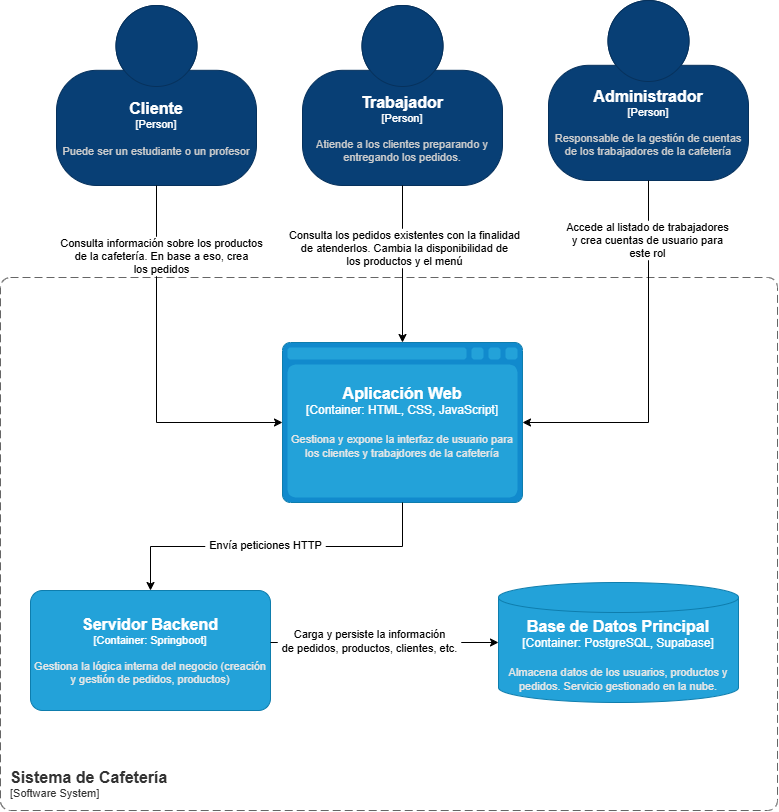

The diagram above was exported from draw.io. Its source (the exported page's mxGraphModel, read from the mxfile embedded in the PNG):
<mxGraphModel dx="1263" dy="1331" grid="0" gridSize="10" guides="1" tooltips="1" connect="1" arrows="1" fold="1" page="0" pageScale="1" pageWidth="850" pageHeight="1100" math="0" shadow="0">
  <root>
    <mxCell id="0" />
    <mxCell id="1" parent="0" />
    <object placeholders="1" c4Name="Sistema de Cafetería" c4Type="SystemScopeBoundary" c4Application="Software System" label="&lt;font style=&quot;font-size: 16px&quot;&gt;&lt;b&gt;&lt;div style=&quot;text-align: left&quot;&gt;%c4Name%&lt;/div&gt;&lt;/b&gt;&lt;/font&gt;&lt;div style=&quot;text-align: left&quot;&gt;[%c4Application%]&lt;/div&gt;" id="mgHsOAn93AOThCoA0mNG-4">
      <mxCell parent="1" style="rounded=1;fontSize=11;whiteSpace=wrap;html=1;dashed=1;arcSize=20;fillColor=none;strokeColor=#666666;fontColor=#333333;labelBackgroundColor=none;align=left;verticalAlign=bottom;labelBorderColor=none;spacingTop=0;spacing=10;dashPattern=8 4;metaEdit=1;rotatable=0;perimeter=rectanglePerimeter;noLabel=0;labelPadding=0;allowArrows=0;connectable=0;expand=0;recursiveResize=0;editable=1;pointerEvents=0;absoluteArcSize=1;points=[[0.25,0,0],[0.5,0,0],[0.75,0,0],[1,0.25,0],[1,0.5,0],[1,0.75,0],[0.75,1,0],[0.5,1,0],[0.25,1,0],[0,0.75,0],[0,0.5,0],[0,0.25,0]];" vertex="1">
        <mxGeometry height="533" width="777" x="-227" y="260" as="geometry" />
      </mxCell>
    </object>
    <object placeholders="1" c4Name="Cliente" c4Type="Person" c4Description="Puede ser un estudiante o un profesor" label="&lt;font style=&quot;font-size: 16px&quot;&gt;&lt;b&gt;%c4Name%&lt;/b&gt;&lt;/font&gt;&lt;div&gt;[%c4Type%]&lt;/div&gt;&lt;br&gt;&lt;div&gt;&lt;font style=&quot;font-size: 11px&quot;&gt;&lt;font color=&quot;#cccccc&quot;&gt;%c4Description%&lt;/font&gt;&lt;/div&gt;" id="mgHsOAn93AOThCoA0mNG-1">
      <mxCell parent="1" style="html=1;fontSize=11;dashed=0;whiteSpace=wrap;fillColor=#083F75;strokeColor=#06315C;fontColor=#ffffff;shape=mxgraph.c4.person2;align=center;metaEdit=1;points=[[0.5,0,0],[1,0.5,0],[1,0.75,0],[0.75,1,0],[0.5,1,0],[0.25,1,0],[0,0.75,0],[0,0.5,0]];resizable=0;" vertex="1">
        <mxGeometry height="180" width="200" x="-171" y="-12" as="geometry" />
      </mxCell>
    </object>
    <object placeholders="1" c4Name="Trabajador" c4Type="Person" c4Description="Atiende a los clientes preparando y entregando los pedidos." label="&lt;font style=&quot;font-size: 16px&quot;&gt;&lt;b&gt;%c4Name%&lt;/b&gt;&lt;/font&gt;&lt;div&gt;[%c4Type%]&lt;/div&gt;&lt;br&gt;&lt;div&gt;&lt;font style=&quot;font-size: 11px&quot;&gt;&lt;font color=&quot;#cccccc&quot;&gt;%c4Description%&lt;/font&gt;&lt;/div&gt;" id="mgHsOAn93AOThCoA0mNG-2">
      <mxCell parent="1" style="html=1;fontSize=11;dashed=0;whiteSpace=wrap;fillColor=#083F75;strokeColor=#06315C;fontColor=#ffffff;shape=mxgraph.c4.person2;align=center;metaEdit=1;points=[[0.5,0,0],[1,0.5,0],[1,0.75,0],[0.75,1,0],[0.5,1,0],[0.25,1,0],[0,0.75,0],[0,0.5,0]];resizable=0;" vertex="1">
        <mxGeometry height="180" width="200" x="75" y="-12" as="geometry" />
      </mxCell>
    </object>
    <object placeholders="1" c4Name="Administrador" c4Type="Person" c4Description="Responsable de la gestión de cuentas de los trabajadores de la cafetería" label="&lt;font style=&quot;font-size: 16px&quot;&gt;&lt;b&gt;%c4Name%&lt;/b&gt;&lt;/font&gt;&lt;div&gt;[%c4Type%]&lt;/div&gt;&lt;br&gt;&lt;div&gt;&lt;font style=&quot;font-size: 11px&quot;&gt;&lt;font color=&quot;#cccccc&quot;&gt;%c4Description%&lt;/font&gt;&lt;/div&gt;" id="mgHsOAn93AOThCoA0mNG-3">
      <mxCell parent="1" style="html=1;fontSize=11;dashed=0;whiteSpace=wrap;fillColor=#083F75;strokeColor=#06315C;fontColor=#ffffff;shape=mxgraph.c4.person2;align=center;metaEdit=1;points=[[0.5,0,0],[1,0.5,0],[1,0.75,0],[0.75,1,0],[0.5,1,0],[0.25,1,0],[0,0.75,0],[0,0.5,0]];resizable=0;" vertex="1">
        <mxGeometry height="180" width="200" x="321" y="-17" as="geometry" />
      </mxCell>
    </object>
    <object placeholders="1" c4Name="Base de Datos Principal" c4Type="Container" c4Technology="PostgreSQL, Supabase" c4Description="Almacena datos de los usuarios, productos y pedidos. Servicio gestionado en la nube." label="&lt;font style=&quot;font-size: 16px&quot;&gt;&lt;b&gt;%c4Name%&lt;/b&gt;&lt;/font&gt;&lt;div&gt;[%c4Type%:&amp;nbsp;%c4Technology%]&lt;/div&gt;&lt;br&gt;&lt;div&gt;&lt;font style=&quot;font-size: 11px&quot;&gt;&lt;font color=&quot;#E6E6E6&quot;&gt;%c4Description%&lt;/font&gt;&lt;/div&gt;" id="3J6kCymsyOXFUcu7qo0N-1">
      <mxCell parent="1" style="shape=cylinder3;size=15;whiteSpace=wrap;html=1;boundedLbl=1;rounded=0;labelBackgroundColor=none;fillColor=#23A2D9;fontSize=12;fontColor=#ffffff;align=center;strokeColor=#0E7DAD;metaEdit=1;points=[[0.5,0,0],[1,0.25,0],[1,0.5,0],[1,0.75,0],[0.5,1,0],[0,0.75,0],[0,0.5,0],[0,0.25,0]];resizable=0;" vertex="1">
        <mxGeometry height="120" width="240" x="271" y="565" as="geometry" />
      </mxCell>
    </object>
    <object placeholders="1" c4Name="Servidor Backend" c4Type="Container" c4Technology="Springboot" c4Description="Gestiona la lógica interna del negocio (creación y gestión de pedidos, productos)" label="&lt;font style=&quot;font-size: 16px&quot;&gt;&lt;b&gt;%c4Name%&lt;/b&gt;&lt;/font&gt;&lt;div&gt;[%c4Type%: %c4Technology%]&lt;/div&gt;&lt;br&gt;&lt;div&gt;&lt;font style=&quot;font-size: 11px&quot;&gt;&lt;font color=&quot;#E6E6E6&quot;&gt;%c4Description%&lt;/font&gt;&lt;/div&gt;" id="3J6kCymsyOXFUcu7qo0N-2">
      <mxCell parent="1" style="rounded=1;whiteSpace=wrap;html=1;fontSize=11;labelBackgroundColor=none;fillColor=#23A2D9;fontColor=#ffffff;align=center;arcSize=10;strokeColor=#0E7DAD;metaEdit=1;resizable=0;points=[[0.25,0,0],[0.5,0,0],[0.75,0,0],[1,0.25,0],[1,0.5,0],[1,0.75,0],[0.75,1,0],[0.5,1,0],[0.25,1,0],[0,0.75,0],[0,0.5,0],[0,0.25,0]];" vertex="1">
        <mxGeometry height="120" width="240" x="-197" y="573" as="geometry" />
      </mxCell>
    </object>
    <object placeholders="1" c4Name="Aplicación Web" c4Type="Container" c4Technology="HTML, CSS, JavaScript" c4Description="Gestiona y expone la interfaz de usuario para los clientes y trabajdores de la cafetería" label="&lt;font style=&quot;font-size: 16px&quot;&gt;&lt;b&gt;%c4Name%&lt;/b&gt;&lt;/font&gt;&lt;div&gt;[%c4Type%:&amp;nbsp;%c4Technology%]&lt;/div&gt;&lt;br&gt;&lt;div&gt;&lt;font style=&quot;font-size: 11px&quot;&gt;&lt;font color=&quot;#E6E6E6&quot;&gt;%c4Description%&lt;/font&gt;&lt;/div&gt;" id="3J6kCymsyOXFUcu7qo0N-3">
      <mxCell parent="1" style="shape=mxgraph.c4.webBrowserContainer2;whiteSpace=wrap;html=1;boundedLbl=1;rounded=0;labelBackgroundColor=none;strokeColor=#118ACD;fillColor=#23A2D9;strokeColor=#118ACD;strokeColor2=#0E7DAD;fontSize=12;fontColor=#ffffff;align=center;metaEdit=1;points=[[0.5,0,0],[1,0.25,0],[1,0.5,0],[1,0.75,0],[0.5,1,0],[0,0.75,0],[0,0.5,0],[0,0.25,0]];resizable=0;" vertex="1">
        <mxGeometry height="160" width="240" x="55" y="325" as="geometry" />
      </mxCell>
    </object>
    <mxCell id="3J6kCymsyOXFUcu7qo0N-4" edge="1" parent="1" source="mgHsOAn93AOThCoA0mNG-1" style="edgeStyle=orthogonalEdgeStyle;rounded=0;orthogonalLoop=1;jettySize=auto;html=1;entryX=0;entryY=0.5;entryDx=0;entryDy=0;entryPerimeter=0;defaultLabelBackgroundColor=page;labelPadding=0 4;exitX=0.5;exitY=1;exitDx=0;exitDy=0;exitPerimeter=0;" target="3J6kCymsyOXFUcu7qo0N-3">
      <mxGeometry relative="1" as="geometry" />
    </mxCell>
    <mxCell id="HuXQ5k1g32AoQv8YPTVm-1" connectable="0" parent="3J6kCymsyOXFUcu7qo0N-4" style="edgeLabel;html=1;align=center;verticalAlign=middle;resizable=0;points=[];inheritText=1;defaultLabelBackgroundColor=page;labelPadding=0 4;" value="Consulta información sobre los productos&lt;div&gt;de la cafetería. En base a eso, crea&lt;/div&gt;&lt;div&gt;los pedidos&lt;/div&gt;" vertex="1">
      <mxGeometry relative="1" x="-0.6143" y="4" as="geometry">
        <mxPoint as="offset" />
      </mxGeometry>
    </mxCell>
    <mxCell id="3J6kCymsyOXFUcu7qo0N-5" edge="1" parent="1" source="mgHsOAn93AOThCoA0mNG-2" style="edgeStyle=orthogonalEdgeStyle;rounded=0;orthogonalLoop=1;jettySize=auto;html=1;entryX=0.5;entryY=0;entryDx=0;entryDy=0;entryPerimeter=0;defaultLabelBackgroundColor=page;labelPadding=0 4;" target="3J6kCymsyOXFUcu7qo0N-3">
      <mxGeometry relative="1" as="geometry" />
    </mxCell>
    <mxCell id="HuXQ5k1g32AoQv8YPTVm-2" connectable="0" parent="3J6kCymsyOXFUcu7qo0N-5" style="edgeLabel;html=1;align=center;verticalAlign=middle;resizable=0;points=[];inheritText=1;defaultLabelBackgroundColor=page;labelPadding=0 4;" value="Consulta los pedidos existentes con la finalidad&lt;div&gt;de atenderlos. Cambia la disponibilidad de&lt;/div&gt;&lt;div&gt;los productos y el menú&lt;/div&gt;" vertex="1">
      <mxGeometry relative="1" x="-0.2116" y="1" as="geometry">
        <mxPoint as="offset" />
      </mxGeometry>
    </mxCell>
    <mxCell id="3J6kCymsyOXFUcu7qo0N-6" edge="1" parent="1" source="mgHsOAn93AOThCoA0mNG-3" style="edgeStyle=orthogonalEdgeStyle;rounded=0;orthogonalLoop=1;jettySize=auto;html=1;entryX=1;entryY=0.5;entryDx=0;entryDy=0;entryPerimeter=0;defaultLabelBackgroundColor=page;labelPadding=0 4;exitX=0.5;exitY=1;exitDx=0;exitDy=0;exitPerimeter=0;" target="3J6kCymsyOXFUcu7qo0N-3">
      <mxGeometry relative="1" as="geometry" />
    </mxCell>
    <mxCell id="HuXQ5k1g32AoQv8YPTVm-3" connectable="0" parent="3J6kCymsyOXFUcu7qo0N-6" style="edgeLabel;html=1;align=center;verticalAlign=middle;resizable=0;points=[];inheritText=1;defaultLabelBackgroundColor=page;labelPadding=0 4;" value="Accede al listado de trabajadores&lt;div&gt;y crea cuentas de usuario para&lt;/div&gt;&lt;div&gt;este rol&lt;/div&gt;" vertex="1">
      <mxGeometry relative="1" x="-0.6804" y="-2" as="geometry">
        <mxPoint as="offset" />
      </mxGeometry>
    </mxCell>
    <mxCell id="3J6kCymsyOXFUcu7qo0N-7" edge="1" parent="1" source="3J6kCymsyOXFUcu7qo0N-3" style="edgeStyle=orthogonalEdgeStyle;rounded=0;orthogonalLoop=1;jettySize=auto;html=1;entryX=0.5;entryY=0;entryDx=0;entryDy=0;entryPerimeter=0;defaultLabelBackgroundColor=page;labelPadding=0 4;exitX=0.5;exitY=1;exitDx=0;exitDy=0;exitPerimeter=0;" target="3J6kCymsyOXFUcu7qo0N-2">
      <mxGeometry relative="1" as="geometry" />
    </mxCell>
    <mxCell id="BQmJsDilV8fQmeapn6LT-1" connectable="0" parent="3J6kCymsyOXFUcu7qo0N-7" style="edgeLabel;html=1;align=center;verticalAlign=middle;resizable=0;points=[];inheritText=1;defaultLabelBackgroundColor=page;labelPadding=0 4;" value="Envía peticiones HTTP" vertex="1">
      <mxGeometry relative="1" x="0.0722" y="-2" as="geometry">
        <mxPoint as="offset" />
      </mxGeometry>
    </mxCell>
    <mxCell id="3J6kCymsyOXFUcu7qo0N-8" edge="1" parent="1" source="3J6kCymsyOXFUcu7qo0N-2" style="edgeStyle=orthogonalEdgeStyle;rounded=0;orthogonalLoop=1;jettySize=auto;html=1;entryX=0;entryY=0.5;entryDx=0;entryDy=0;entryPerimeter=0;defaultLabelBackgroundColor=page;labelPadding=0 4;" target="3J6kCymsyOXFUcu7qo0N-1">
      <mxGeometry relative="1" as="geometry">
        <Array as="points">
          <mxPoint x="104.78" y="625" />
          <mxPoint x="104.78" y="625" />
        </Array>
      </mxGeometry>
    </mxCell>
    <mxCell id="BQmJsDilV8fQmeapn6LT-2" connectable="0" parent="3J6kCymsyOXFUcu7qo0N-8" style="edgeLabel;html=1;align=center;verticalAlign=middle;resizable=0;points=[];inheritText=1;defaultLabelBackgroundColor=page;labelPadding=0 4;" value="Carga y persiste la información&lt;div&gt;de pedidos, productos, clientes, etc.&lt;/div&gt;" vertex="1">
      <mxGeometry relative="1" x="-0.1413" y="1" as="geometry">
        <mxPoint as="offset" />
      </mxGeometry>
    </mxCell>
  </root>
</mxGraphModel>